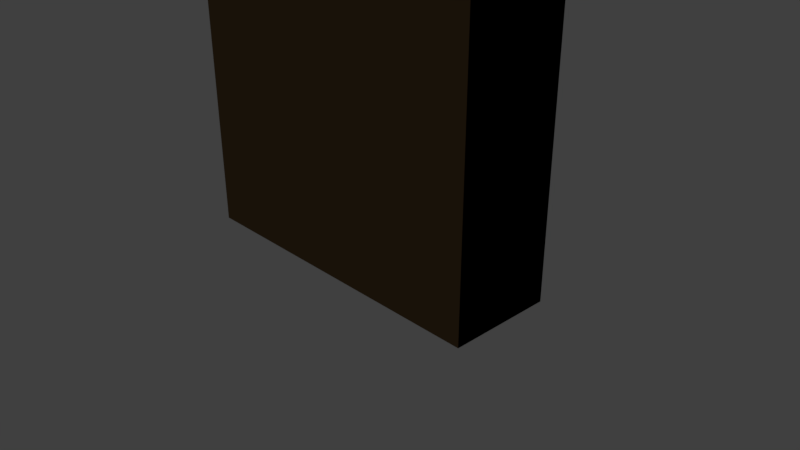 # Source: wooden_Wall.blend  (saved by Blender 2.79.0; exported with 4.5.12 LTS)
import bpy
from mathutils import Matrix  # noqa: F401  (used for matrix-valued properties, if any)

bpy.ops.wm.read_factory_settings(use_empty=True)
scene = bpy.context.scene
scene.name = 'Scene'

# ---- collections
col_collection_1 = bpy.data.collections.new('Collection 1'); scene.collection.children.link(col_collection_1)

# ---- materials (node trees are filled in below, after node groups)
mat_brown = bpy.data.materials.new('BROWN ')
mat_brown.alpha_threshold = 0.0
mat_brown.use_transparent_shadow = False
mat_brown.diffuse_color = (0.1902, 0.1165, 0.0527, 1.0)
mat_brown.specular_color = (1.0, 0.6092, 0.7795)
mat_brown.roughness = 0.5
mat_brown.specular_intensity = 0.05556
mat_brown2 = bpy.data.materials.new('BROWN2')
mat_brown2.alpha_threshold = 0.0
mat_brown2.use_transparent_shadow = False
mat_brown2.diffuse_color = (0.1789, 0.1115, 0.06191, 1.0)
mat_brown2.specular_color = (0.05222, 0.03514, 0.01924)
mat_brown2.roughness = 0.5
mat_brown2.specular_intensity = 0.02353

# ---- material node trees

# ---- world
world_world = bpy.data.worlds.new('World'); scene.world = world_world
world_world.color = (0.05088, 0.05088, 0.05088)
world_world.use_sun_shadow = False
world_world.sun_shadow_jitter_overblur = 0.0
world_world.cycles.sampling_method = 'MANUAL'

# ---- cameras
cam_camera = bpy.data.cameras.new('Camera')
cam_camera.clip_end = 100.0
cam_camera.lens = 35.0
cam_camera.sensor_width = 32.0
cam_camera.sensor_height = 18.0
cam_camera.ortho_scale = 7.314
cam_camera.dof.focus_distance = 0.0
cam_camera.dof.aperture_fstop = 128.0

# ---- lights
light_lamp = bpy.data.lights.new('Lamp', 'POINT')
light_lamp.transmission_factor = 0.0
light_lamp.cutoff_distance = 30.0
light_lamp.energy = 100.0
light_lamp.shadow_buffer_clip_start = 1.001
light_lamp.shadow_soft_size = 0.1
light_lamp.shadow_maximum_resolution = 0.006
light_lamp.use_absolute_resolution = True

# ---- meshes
me_cube_001 = bpy.data.meshes.new('Cube.001')
me_cube_001.from_pydata([(-1.0, -1.0, -1.0), (-1.0, -1.0, 1.0), (-1.0, 1.0, -1.0), (-1.0, 1.0, 1.0), (1.0, -1.0, -1.0), (1.0, -1.0, 1.0), (1.0, 1.0, -1.0), (1.0, 1.0, 1.0), (-1.0, -1.0, 0.0), (-1.0, 1.0, 0.0), (1.0, 1.0, 0.0), (1.0, -1.0, 0.0), (-1.0, -1.0, 0.5), (-1.0, 1.0, 0.5), (1.0, 1.0, 0.5), (1.0, -1.0, 0.5), (-1.0, 1.0, -0.5), (1.0, 1.0, -0.5), (1.0, -1.0, -0.5), (-1.0, -1.0, -0.5), (-1.0, -1.0, 0.75), (-1.0, 1.0, 0.75), (1.0, 1.0, 0.75), (1.0, -1.0, 0.75), (-1.0, 1.0, 0.25), (1.0, 1.0, 0.25), (1.0, -1.0, 0.25), (-1.0, -1.0, 0.25), (-1.0, -1.0, -0.25), (-1.0, 1.0, -0.25), (1.0, 1.0, -0.25), (1.0, -1.0, -0.25), (-1.0, 1.0, -0.75), (1.0, 1.0, -0.75), (1.0, -1.0, -0.75), (-1.0, -1.0, -0.75), (-1.0, -1.0, 0.875), (-1.0, 1.0, 0.875), (1.0, 1.0, 0.875), (1.0, -1.0, 0.875), (-1.0, 1.0, 0.625), (1.0, 1.0, 0.625), (1.0, -1.0, 0.625), (-1.0, -1.0, 0.625), (-1.0, -1.0, 0.375), (-1.0, 1.0, 0.375), (1.0, 1.0, 0.375), (1.0, -1.0, 0.375), (-1.0, 1.0, 0.125), (1.0, 1.0, 0.125), (1.0, -1.0, 0.125), (-1.0, -1.0, 0.125), (-1.0, -1.0, -0.125), (-1.0, 1.0, -0.125), (1.0, 1.0, -0.125), (1.0, -1.0, -0.125), (-1.0, 1.0, -0.375), (1.0, 1.0, -0.375), (1.0, -1.0, -0.375), (-1.0, -1.0, -0.375), (-1.0, -1.0, -0.625), (-1.0, 1.0, -0.625), (1.0, 1.0, -0.625), (1.0, -1.0, -0.625), (-1.0, 1.0, -0.875), (1.0, 1.0, -0.875), (1.0, -1.0, -0.875), (-1.0, -1.0, -0.875), (-1.0, -0.5991, -1.0), (-1.0, -0.5991, 1.0), (1.0, -0.5991, -1.0), (1.0, -0.5991, 1.0), (-1.0, -0.5991, 0.0), (1.0, -0.5991, 0.0), (-1.0, -0.5991, 0.5), (1.0, -0.5991, 0.5), (1.0, -0.5991, -0.5), (-1.0, -0.5991, -0.5), (-1.0, -0.5991, 0.75), (1.0, -0.5991, 0.75), (1.0, -0.5991, 0.25), (-1.0, -0.5991, 0.25), (-1.0, -0.5991, -0.25), (1.0, -0.5991, -0.25), (1.0, -0.5991, -0.75), (-1.0, -0.5991, -0.75), (-1.0, -0.5991, 0.875), (1.0, -0.5991, 0.875), (1.0, -0.5991, 0.625), (-1.0, -0.5991, 0.625), (-1.0, -0.5991, 0.375), (1.0, -0.5991, 0.375), (1.0, -0.5991, 0.125), (-1.0, -0.5991, 0.125), (-1.0, -0.5991, -0.125), (1.0, -0.5991, -0.125), (1.0, -0.5991, -0.375), (-1.0, -0.5991, -0.375), (-1.0, -0.5991, -0.625), (1.0, -0.5991, -0.625), (1.0, -0.5991, -0.875), (-1.0, -0.5991, -0.875), (1.0, -1.0, -1.0), (1.0, -1.0, 1.0), (1.0, 1.0, -1.0), (1.0, 1.0, 1.0), (1.0, 1.0, 0.0), (1.0, -1.0, 0.0), (1.0, 1.0, 0.5), (1.0, -1.0, 0.5), (1.0, 1.0, -0.5), (1.0, -1.0, -0.5), (1.0, 1.0, 0.75), (1.0, -1.0, 0.75), (1.0, 1.0, 0.25), (1.0, -1.0, 0.25), (1.0, 1.0, -0.25), (1.0, -1.0, -0.25), (1.0, 1.0, -0.75), (1.0, -1.0, -0.75), (1.0, 1.0, 0.875), (1.0, -1.0, 0.875), (1.0, 1.0, 0.625), (1.0, -1.0, 0.625), (1.0, 1.0, 0.375), (1.0, -1.0, 0.375), (1.0, 1.0, 0.125), (1.0, -1.0, 0.125), (1.0, 1.0, -0.125), (1.0, -1.0, -0.125), (1.0, 1.0, -0.375), (1.0, -1.0, -0.375), (1.0, 1.0, -0.625), (1.0, -1.0, -0.625), (1.0, 1.0, -0.875), (1.0, -1.0, -0.875)], [], [(36, 1, 3, 37), (38, 7, 5, 39), (39, 5, 1, 36), (2, 6, 4, 0), (7, 3, 1, 5), (55, 11, 8, 52), (54, 10, 11, 55), (52, 8, 9, 53), (47, 15, 12, 44), (46, 14, 15, 47), (44, 12, 13, 45), (60, 19, 16, 61), (62, 17, 18, 63), (63, 18, 19, 60), (42, 23, 20, 43), (41, 22, 23, 42), (43, 20, 21, 40), (51, 27, 24, 48), (49, 25, 26, 50), (50, 26, 27, 51), (59, 28, 29, 56), (57, 30, 31, 58), (58, 31, 28, 59), (66, 34, 35, 67), (65, 33, 34, 66), (67, 35, 32, 64), (23, 39, 36, 20), (22, 38, 39, 23), (21, 37, 38, 22), (20, 36, 37, 21), (12, 43, 40, 13), (13, 40, 41, 14), (14, 41, 42, 15), (15, 42, 43, 12), (27, 44, 45, 24), (24, 45, 46, 25), (25, 46, 47, 26), (26, 47, 44, 27), (11, 50, 51, 8), (10, 49, 50, 11), (9, 48, 49, 10), (8, 51, 48, 9), (28, 52, 53, 29), (29, 53, 54, 30), (30, 54, 55, 31), (31, 55, 52, 28), (18, 58, 59, 19), (17, 57, 58, 18), (16, 56, 57, 17), (19, 59, 56, 16), (34, 63, 60, 35), (33, 62, 63, 34), (32, 61, 62, 33), (35, 60, 61, 32), (0, 67, 64, 2), (2, 64, 65, 6), (6, 65, 66, 4), (4, 66, 67, 0), (39, 38, 37, 36), (22, 23, 20, 21), (43, 42, 41, 40), (14, 15, 12, 13), (44, 47, 46, 45), (26, 27, 24, 25), (50, 49, 48, 51), (10, 11, 8, 9), (52, 55, 54, 53), (31, 28, 29, 30), (58, 57, 56, 59), (18, 19, 16, 17), (63, 62, 61, 60), (33, 34, 35, 32), (67, 66, 65, 64), (86, 69, 71, 87, 79, 88, 75, 91, 80, 92, 73, 95, 83, 96, 76, 99, 84, 100, 70, 68, 101, 85, 98, 77, 97, 82, 94, 72, 93, 81, 90, 74, 89, 78), (41, 14, 108, 122), (66, 4, 102, 135), (55, 11, 107, 129), (42, 15, 109, 123), (22, 41, 122, 112), (17, 62, 132, 110), (42, 23, 113, 123), (22, 38, 120, 112), (18, 63, 133, 111), (23, 39, 121, 113), (25, 49, 126, 114), (26, 50, 127, 115), (54, 30, 116, 128), (10, 49, 126, 106), (55, 31, 117, 129), (11, 50, 127, 107), (30, 57, 130, 116), (17, 57, 130, 110), (31, 58, 131, 117), (7, 38, 120, 105), (18, 58, 131, 111), (5, 39, 121, 103), (33, 65, 134, 118), (46, 25, 114, 124), (66, 34, 119, 135), (14, 46, 124, 108), (47, 26, 115, 125), (65, 6, 104, 134), (47, 15, 109, 125), (6, 4, 102, 104), (33, 62, 132, 118), (7, 5, 103, 105), (10, 54, 128, 106), (34, 63, 133, 119), (104, 102, 135, 119, 133, 111, 131, 117, 129, 107, 127, 115, 125, 109, 123, 113, 121, 103, 105, 120, 112, 122, 108, 124, 114, 126, 106, 128, 116, 130, 110, 132, 118, 134)])
me_cube_001.polygons.foreach_set('material_index', [0, 0, 0, 0, 0, 0, 0, 0, 0, 0, 0, 0, 0, 0, 0, 0, 0, 0, 0, 0, 0, 0, 0, 0, 0, 0, 0, 0, 0, 0, 0, 0, 0, 0, 0, 0, 0, 0, 0, 0, 0, 0, 0, 0, 0, 0, 0, 0, 0, 0, 0, 0, 0, 0, 0, 0, 0, 0, 1, 1, 1, 1, 1, 1, 1, 1, 1, 1, 1, 1, 1, 1, 1, 0, 0, 0, 0, 0, 0, 0, 0, 0, 0, 0, 0, 0, 0, 0, 0, 0, 0, 0, 0, 0, 0, 0, 0, 0, 0, 0, 0, 0, 0, 0, 0, 0, 0, 0, 0])
me_cube_001.materials.append(mat_brown)
me_cube_001.materials.append(mat_brown2)
me_cube_001.use_remesh_preserve_volume = False
me_cube_001.use_remesh_preserve_attributes = False
me_cube_001.use_mirror_vertex_groups = False
me_cube_001.update()

# ---- objects
ob_cube = bpy.data.objects.new('Cube', me_cube_001)
ob_lamp = bpy.data.objects.new('Lamp', light_lamp)
ob_camera = bpy.data.objects.new('Camera', cam_camera)

# ---- transforms, parenting, visibility, modifiers, constraints
ob_cube.location = (0.02832, 1.019e-07, 2.182)
ob_cube.scale = (2.2, 0.7, 2.2)
ob_cube.lineart.crease_threshold = 0.0
ob_lamp.location = (4.076, 1.005, 5.904)
ob_lamp.rotation_euler = (0.6503, 0.05522, 1.866)
ob_lamp.lock_rotations_4d = False
ob_lamp.empty_display_type = 'ARROWS'
ob_lamp.color = (0.0, 0.0, 0.0, 0.0)
ob_lamp.lineart.crease_threshold = 0.0
ob_camera.location = (7.481, -6.508, 5.344)
ob_camera.rotation_euler = (1.109, 0.0, 0.8149)
ob_camera.lock_rotations_4d = False
ob_camera.empty_display_type = 'ARROWS'
ob_camera.color = (0.0, 0.0, 0.0, 0.0)
ob_camera.display_type = 'WIRE'
ob_camera.lineart.crease_threshold = 0.0

# ---- collection membership
col_collection_1.objects.link(ob_cube)
col_collection_1.objects.link(ob_lamp)
col_collection_1.objects.link(ob_camera)

# ---- scene / render settings (as saved in the file)
scene.camera = ob_camera
scene.frame_start = 1; scene.frame_end = 250; scene.frame_set(1)
scene.render.engine = 'BLENDER_EEVEE_NEXT'
scene.render.resolution_percentage = 50
scene.render.dither_intensity = 0.0
scene.cycles.use_denoising = False
scene.cycles.samples = 128
scene.cycles.sampling_pattern = 'TABULATED_SOBOL'
scene.cycles.use_adaptive_sampling = False
scene.cycles.use_light_tree = False
scene.cycles.blur_glossy = 0.0
scene.cycles.sample_clamp_indirect = 0.0
scene.view_settings.view_transform = 'Standard'
bpy.context.view_layer.update()
